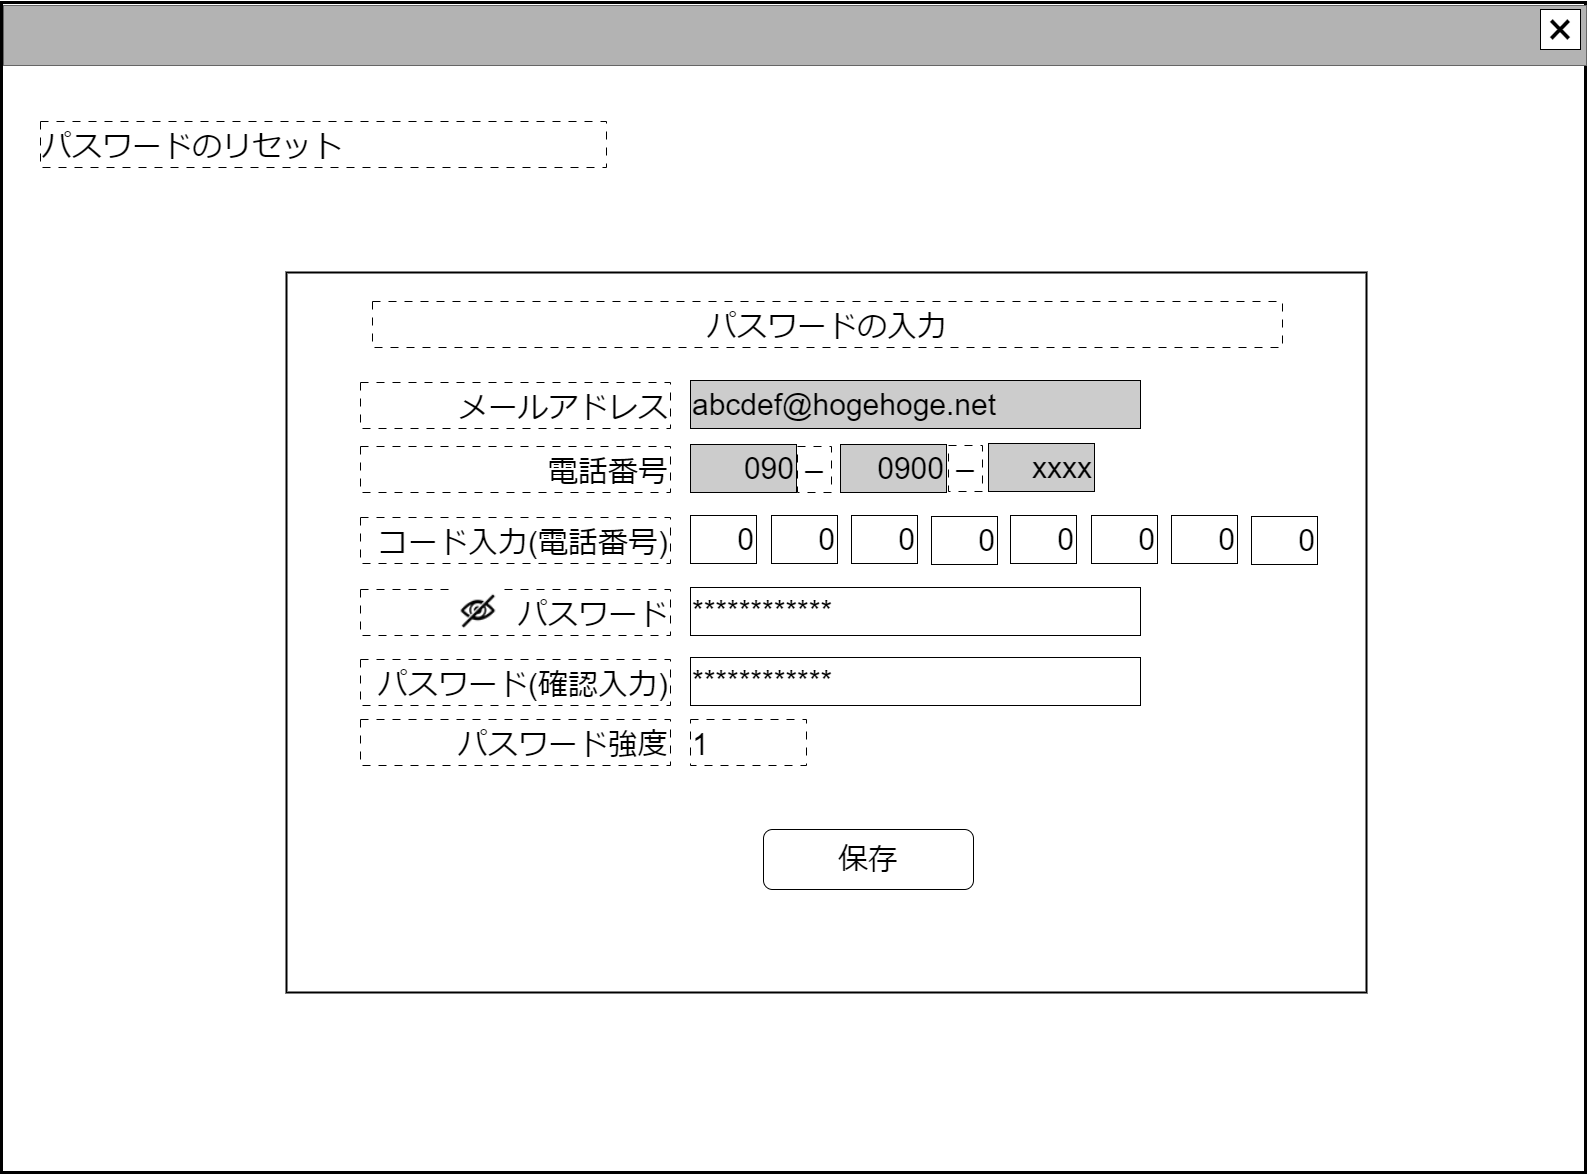

The diagram above was exported from draw.io. Its source (the exported page's mxGraphModel, read from the mxfile embedded in the PNG):
<mxGraphModel dx="1050" dy="621" grid="1" gridSize="10" guides="1" tooltips="1" connect="1" arrows="1" fold="1" page="1" pageScale="1" pageWidth="1600" pageHeight="1200" math="0" shadow="0">
  <root>
    <mxCell id="0" />
    <mxCell id="cFaB45KztUIKXS-_cTrr-9" value="ウインドウ" style="" parent="0" />
    <mxCell id="cFaB45KztUIKXS-_cTrr-10" value="" style="rounded=0;whiteSpace=wrap;html=1;strokeWidth=3;" parent="cFaB45KztUIKXS-_cTrr-9" vertex="1">
      <mxGeometry x="15" y="10" width="1584" height="1170" as="geometry" />
    </mxCell>
    <mxCell id="cFaB45KztUIKXS-_cTrr-11" value="" style="rounded=0;whiteSpace=wrap;html=1;fillColor=#B3B3B3;fontColor=#333333;strokeColor=#666666;" parent="cFaB45KztUIKXS-_cTrr-9" vertex="1">
      <mxGeometry x="17" y="13" width="1583" height="60" as="geometry" />
    </mxCell>
    <mxCell id="cFaB45KztUIKXS-_cTrr-12" value="&lt;font style=&quot;font-size: 48px;&quot;&gt;×&lt;/font&gt;" style="rounded=0;whiteSpace=wrap;html=1;" parent="cFaB45KztUIKXS-_cTrr-9" vertex="1">
      <mxGeometry x="1554" y="17" width="40" height="40" as="geometry" />
    </mxCell>
    <mxCell id="cFaB45KztUIKXS-_cTrr-14" value="名称未設定レイヤ" style="" parent="0" />
    <mxCell id="L6Dk48c8kViy_fzFO3mH-0" value="" style="rounded=0;whiteSpace=wrap;html=1;fillColor=none;strokeWidth=2;" parent="cFaB45KztUIKXS-_cTrr-14" vertex="1">
      <mxGeometry x="300" y="280" width="1080" height="720" as="geometry" />
    </mxCell>
    <mxCell id="HvR4dSRWBfD3urc1JDpB-15" value="&lt;span style=&quot;font-size: 30px;&quot;&gt;保存&lt;/span&gt;" style="rounded=1;whiteSpace=wrap;html=1;" parent="cFaB45KztUIKXS-_cTrr-14" vertex="1">
      <mxGeometry x="777" y="837" width="210" height="60" as="geometry" />
    </mxCell>
    <mxCell id="8Hxk6lD6Y1Y_H0gw2qUc-4" value="&lt;span style=&quot;font-size: 30px;&quot;&gt;メールアドレス&lt;/span&gt;" style="rounded=0;whiteSpace=wrap;html=1;align=right;dashed=1;dashPattern=8 8;verticalAlign=bottom;" parent="cFaB45KztUIKXS-_cTrr-14" vertex="1">
      <mxGeometry x="374" y="390" width="310" height="46" as="geometry" />
    </mxCell>
    <mxCell id="8Hxk6lD6Y1Y_H0gw2qUc-5" value="&lt;font style=&quot;font-size: 30px;&quot;&gt;abcdef@hogehoge.net&lt;/font&gt;" style="rounded=0;whiteSpace=wrap;html=1;align=left;fillColor=#CCCCCC;" parent="cFaB45KztUIKXS-_cTrr-14" vertex="1">
      <mxGeometry x="704" y="388" width="450" height="48" as="geometry" />
    </mxCell>
    <mxCell id="L6Dk48c8kViy_fzFO3mH-1" value="&lt;span style=&quot;font-size: 30px;&quot;&gt;パスワードの入力&lt;/span&gt;" style="rounded=0;whiteSpace=wrap;html=1;align=center;dashed=1;dashPattern=8 8;verticalAlign=bottom;" parent="cFaB45KztUIKXS-_cTrr-14" vertex="1">
      <mxGeometry x="386" y="309" width="910" height="46" as="geometry" />
    </mxCell>
    <mxCell id="P2IDL3IsDdCTWvpG0wdX-0" value="&lt;span style=&quot;font-size: 30px;&quot;&gt;パスワードのリセット&lt;/span&gt;" style="rounded=0;whiteSpace=wrap;html=1;align=left;dashed=1;dashPattern=8 8;verticalAlign=bottom;" parent="cFaB45KztUIKXS-_cTrr-14" vertex="1">
      <mxGeometry x="54" y="129" width="566" height="46" as="geometry" />
    </mxCell>
    <mxCell id="lzMyzlRTnL7wuyXyHzE--9" value="&lt;span style=&quot;font-size: 30px;&quot;&gt;パスワード&lt;/span&gt;" style="rounded=0;whiteSpace=wrap;html=1;align=right;dashed=1;dashPattern=8 8;verticalAlign=bottom;" parent="cFaB45KztUIKXS-_cTrr-14" vertex="1">
      <mxGeometry x="374" y="597" width="310" height="46" as="geometry" />
    </mxCell>
    <mxCell id="lzMyzlRTnL7wuyXyHzE--10" value="&lt;font style=&quot;font-size: 30px;&quot;&gt;************&lt;/font&gt;" style="rounded=0;whiteSpace=wrap;html=1;align=left;" parent="cFaB45KztUIKXS-_cTrr-14" vertex="1">
      <mxGeometry x="704" y="595" width="450" height="48" as="geometry" />
    </mxCell>
    <mxCell id="lzMyzlRTnL7wuyXyHzE--11" value="&lt;span style=&quot;font-size: 30px;&quot;&gt;パスワード(確認入力)&lt;/span&gt;" style="rounded=0;whiteSpace=wrap;html=1;align=right;dashed=1;dashPattern=8 8;verticalAlign=bottom;" parent="cFaB45KztUIKXS-_cTrr-14" vertex="1">
      <mxGeometry x="374" y="667" width="310" height="46" as="geometry" />
    </mxCell>
    <mxCell id="lzMyzlRTnL7wuyXyHzE--12" value="&lt;font style=&quot;font-size: 30px;&quot;&gt;************&lt;/font&gt;" style="rounded=0;whiteSpace=wrap;html=1;align=left;" parent="cFaB45KztUIKXS-_cTrr-14" vertex="1">
      <mxGeometry x="704" y="665" width="450" height="48" as="geometry" />
    </mxCell>
    <mxCell id="lzMyzlRTnL7wuyXyHzE--13" value="&lt;span style=&quot;font-size: 30px;&quot;&gt;パスワード強度&lt;/span&gt;" style="rounded=0;whiteSpace=wrap;html=1;align=right;dashed=1;dashPattern=8 8;verticalAlign=bottom;" parent="cFaB45KztUIKXS-_cTrr-14" vertex="1">
      <mxGeometry x="374" y="727" width="310" height="46" as="geometry" />
    </mxCell>
    <mxCell id="lzMyzlRTnL7wuyXyHzE--15" value="&lt;span style=&quot;font-size: 30px;&quot;&gt;1&lt;/span&gt;" style="rounded=0;whiteSpace=wrap;html=1;align=left;dashed=1;dashPattern=8 8;verticalAlign=bottom;" parent="cFaB45KztUIKXS-_cTrr-14" vertex="1">
      <mxGeometry x="704" y="727" width="116" height="46" as="geometry" />
    </mxCell>
    <mxCell id="lzMyzlRTnL7wuyXyHzE--16" value="" style="shape=image;verticalLabelPosition=bottom;labelBackgroundColor=default;verticalAlign=top;aspect=fixed;imageAspect=0;image=data:image/png,(base64 omitted: 1696 chars);" parent="cFaB45KztUIKXS-_cTrr-14" vertex="1">
      <mxGeometry x="470" y="597" width="44" height="39.24" as="geometry" />
    </mxCell>
    <mxCell id="D057cMCFeb082cT9Ytav-0" value="&lt;span style=&quot;font-size: 30px;&quot;&gt;コード入力(電話番号)&lt;/span&gt;" style="rounded=0;whiteSpace=wrap;html=1;align=right;dashed=1;dashPattern=8 8;verticalAlign=bottom;" parent="cFaB45KztUIKXS-_cTrr-14" vertex="1">
      <mxGeometry x="374" y="525" width="310" height="46" as="geometry" />
    </mxCell>
    <mxCell id="D057cMCFeb082cT9Ytav-1" value="&lt;span style=&quot;font-size: 30px;&quot;&gt;0&lt;/span&gt;" style="rounded=0;whiteSpace=wrap;html=1;align=right;" parent="cFaB45KztUIKXS-_cTrr-14" vertex="1">
      <mxGeometry x="704" y="523" width="66" height="48" as="geometry" />
    </mxCell>
    <mxCell id="D057cMCFeb082cT9Ytav-2" value="&lt;span style=&quot;font-size: 30px;&quot;&gt;0&lt;/span&gt;" style="rounded=0;whiteSpace=wrap;html=1;align=right;" parent="cFaB45KztUIKXS-_cTrr-14" vertex="1">
      <mxGeometry x="785" y="523" width="66" height="48" as="geometry" />
    </mxCell>
    <mxCell id="D057cMCFeb082cT9Ytav-3" value="&lt;span style=&quot;font-size: 30px;&quot;&gt;0&lt;/span&gt;" style="rounded=0;whiteSpace=wrap;html=1;align=right;" parent="cFaB45KztUIKXS-_cTrr-14" vertex="1">
      <mxGeometry x="865" y="523" width="66" height="48" as="geometry" />
    </mxCell>
    <mxCell id="D057cMCFeb082cT9Ytav-4" value="&lt;span style=&quot;font-size: 30px;&quot;&gt;0&lt;/span&gt;" style="rounded=0;whiteSpace=wrap;html=1;align=right;" parent="cFaB45KztUIKXS-_cTrr-14" vertex="1">
      <mxGeometry x="945" y="524" width="66" height="48" as="geometry" />
    </mxCell>
    <mxCell id="D057cMCFeb082cT9Ytav-5" value="&lt;span style=&quot;font-size: 30px;&quot;&gt;0&lt;/span&gt;" style="rounded=0;whiteSpace=wrap;html=1;align=right;" parent="cFaB45KztUIKXS-_cTrr-14" vertex="1">
      <mxGeometry x="1024" y="523" width="66" height="48" as="geometry" />
    </mxCell>
    <mxCell id="D057cMCFeb082cT9Ytav-6" value="&lt;span style=&quot;font-size: 30px;&quot;&gt;0&lt;/span&gt;" style="rounded=0;whiteSpace=wrap;html=1;align=right;" parent="cFaB45KztUIKXS-_cTrr-14" vertex="1">
      <mxGeometry x="1105" y="523" width="66" height="48" as="geometry" />
    </mxCell>
    <mxCell id="D057cMCFeb082cT9Ytav-7" value="&lt;span style=&quot;font-size: 30px;&quot;&gt;0&lt;/span&gt;" style="rounded=0;whiteSpace=wrap;html=1;align=right;" parent="cFaB45KztUIKXS-_cTrr-14" vertex="1">
      <mxGeometry x="1185" y="523" width="66" height="48" as="geometry" />
    </mxCell>
    <mxCell id="D057cMCFeb082cT9Ytav-8" value="&lt;span style=&quot;font-size: 30px;&quot;&gt;0&lt;/span&gt;" style="rounded=0;whiteSpace=wrap;html=1;align=right;" parent="cFaB45KztUIKXS-_cTrr-14" vertex="1">
      <mxGeometry x="1265" y="524" width="66" height="48" as="geometry" />
    </mxCell>
    <mxCell id="lVEXBovEDSjzHG5pzYNv-0" value="&lt;span style=&quot;font-size: 30px;&quot;&gt;電話番号&lt;/span&gt;" style="rounded=0;whiteSpace=wrap;html=1;align=right;dashed=1;dashPattern=8 8;verticalAlign=bottom;" parent="cFaB45KztUIKXS-_cTrr-14" vertex="1">
      <mxGeometry x="374" y="454" width="310" height="46" as="geometry" />
    </mxCell>
    <mxCell id="lVEXBovEDSjzHG5pzYNv-1" value="&lt;span style=&quot;font-size: 30px;&quot;&gt;090&lt;/span&gt;" style="rounded=0;whiteSpace=wrap;html=1;align=right;fillColor=#CCCCCC;" parent="cFaB45KztUIKXS-_cTrr-14" vertex="1">
      <mxGeometry x="704" y="452" width="106" height="48" as="geometry" />
    </mxCell>
    <mxCell id="lVEXBovEDSjzHG5pzYNv-2" value="&lt;font style=&quot;font-size: 30px;&quot;&gt;0900&lt;/font&gt;" style="rounded=0;whiteSpace=wrap;html=1;align=right;fillColor=#CCCCCC;" parent="cFaB45KztUIKXS-_cTrr-14" vertex="1">
      <mxGeometry x="854" y="452" width="106" height="48" as="geometry" />
    </mxCell>
    <mxCell id="lVEXBovEDSjzHG5pzYNv-3" value="&lt;font style=&quot;font-size: 30px;&quot;&gt;xxxx&lt;/font&gt;" style="rounded=0;whiteSpace=wrap;html=1;align=right;fillColor=#CCCCCC;" parent="cFaB45KztUIKXS-_cTrr-14" vertex="1">
      <mxGeometry x="1002" y="451" width="106" height="48" as="geometry" />
    </mxCell>
    <mxCell id="lVEXBovEDSjzHG5pzYNv-4" value="&lt;span style=&quot;font-size: 30px;&quot;&gt;－&lt;/span&gt;" style="rounded=0;whiteSpace=wrap;html=1;align=right;dashed=1;dashPattern=8 8;verticalAlign=bottom;" parent="cFaB45KztUIKXS-_cTrr-14" vertex="1">
      <mxGeometry x="811" y="454" width="34" height="46" as="geometry" />
    </mxCell>
    <mxCell id="lVEXBovEDSjzHG5pzYNv-5" value="&lt;span style=&quot;font-size: 30px;&quot;&gt;－&lt;/span&gt;" style="rounded=0;whiteSpace=wrap;html=1;align=right;dashed=1;dashPattern=8 8;verticalAlign=bottom;" parent="cFaB45KztUIKXS-_cTrr-14" vertex="1">
      <mxGeometry x="962" y="453" width="34" height="46" as="geometry" />
    </mxCell>
  </root>
</mxGraphModel>